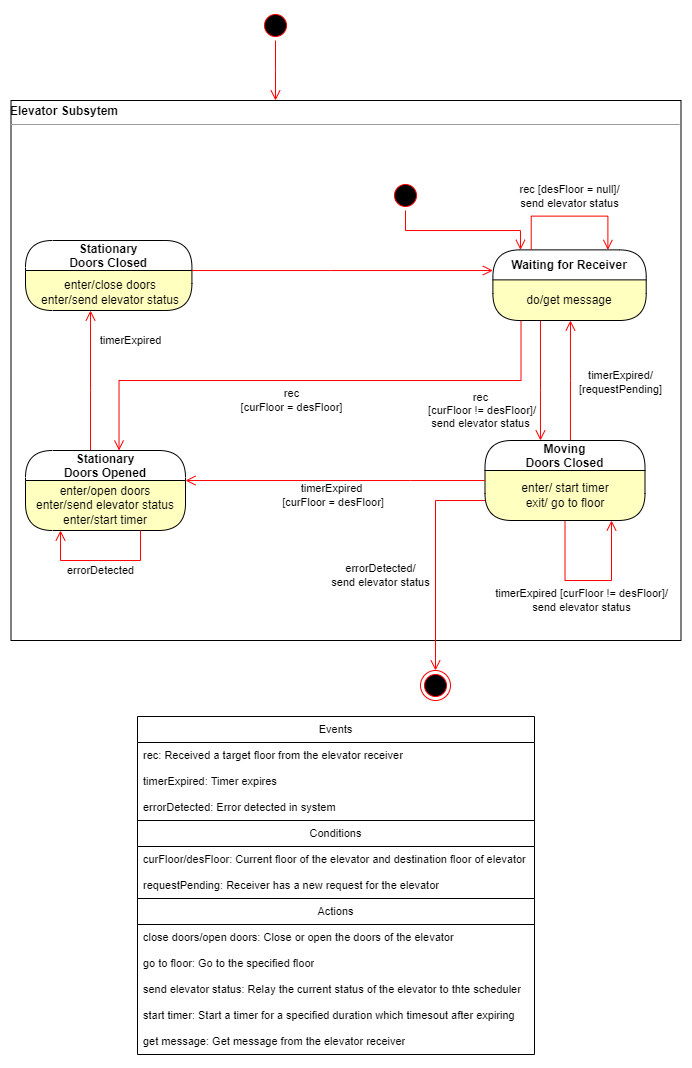

The diagram above was exported from draw.io. Its source (the exported page's mxGraphModel, read from the mxfile embedded in the PNG):
<mxGraphModel dx="989" dy="509" grid="0" gridSize="10" guides="1" tooltips="1" connect="1" arrows="1" fold="1" page="1" pageScale="1" pageWidth="850" pageHeight="1100" math="0" shadow="0">
  <root>
    <mxCell id="0" />
    <mxCell id="1" parent="0" />
    <mxCell id="R55-uwzlXEFhKJWJyzfX-1" value="&lt;p style=&quot;text-align: left; margin: 4px 0px 0px;&quot;&gt;&lt;b&gt;Elevator Subsytem&lt;/b&gt;&lt;/p&gt;&lt;hr size=&quot;1&quot;&gt;&lt;div style=&quot;height:2px;&quot;&gt;&lt;/div&gt;" style="verticalAlign=top;align=right;overflow=fill;fontSize=12;fontFamily=Helvetica;html=1;whiteSpace=wrap;fontColor=default;" parent="1" vertex="1">
      <mxGeometry x="90.5" y="140" width="670" height="540" as="geometry" />
    </mxCell>
    <mxCell id="R15W-GndwZ2-i-Ss5foD-1" value="" style="ellipse;html=1;shape=startState;fillColor=#000000;strokeColor=#ff0000;" parent="1" vertex="1">
      <mxGeometry x="470" y="220" width="30" height="30" as="geometry" />
    </mxCell>
    <mxCell id="R15W-GndwZ2-i-Ss5foD-2" value="" style="edgeStyle=orthogonalEdgeStyle;html=1;verticalAlign=bottom;endArrow=open;endSize=8;strokeColor=#ff0000;rounded=0;" parent="1" source="R15W-GndwZ2-i-Ss5foD-1" target="t-vjd6FcdIxfvDHrdbrA-2" edge="1">
      <mxGeometry relative="1" as="geometry">
        <mxPoint x="190" y="310" as="targetPoint" />
        <Array as="points">
          <mxPoint x="485" y="270" />
          <mxPoint x="600" y="270" />
        </Array>
      </mxGeometry>
    </mxCell>
    <mxCell id="R15W-GndwZ2-i-Ss5foD-7" style="edgeStyle=orthogonalEdgeStyle;shape=connector;rounded=0;orthogonalLoop=1;jettySize=auto;html=1;labelBackgroundColor=default;strokeColor=#ff0000;align=center;verticalAlign=bottom;fontFamily=Helvetica;fontSize=11;fontColor=default;endArrow=open;endSize=8;" parent="1" source="R15W-GndwZ2-i-Ss5foD-9" target="R15W-GndwZ2-i-Ss5foD-9" edge="1">
      <mxGeometry relative="1" as="geometry">
        <mxPoint x="564.4799999999998" y="653.4" as="targetPoint" />
        <Array as="points">
          <mxPoint x="645" y="620" />
          <mxPoint x="691" y="620" />
        </Array>
        <mxPoint x="504.31999999999994" y="654" as="sourcePoint" />
      </mxGeometry>
    </mxCell>
    <mxCell id="R15W-GndwZ2-i-Ss5foD-8" value="timerExpired [curFloor != desFloor]/&lt;div&gt;send elevator status&lt;/div&gt;" style="edgeLabel;html=1;align=center;verticalAlign=middle;resizable=0;points=[];fontSize=11;fontFamily=Helvetica;fontColor=default;" parent="R15W-GndwZ2-i-Ss5foD-7" vertex="1" connectable="0">
      <mxGeometry x="-0.1615" y="2" relative="1" as="geometry">
        <mxPoint x="7" y="22" as="offset" />
      </mxGeometry>
    </mxCell>
    <mxCell id="t-vjd6FcdIxfvDHrdbrA-23" style="edgeStyle=orthogonalEdgeStyle;rounded=0;orthogonalLoop=1;jettySize=auto;html=1;strokeColor=#ff0000;align=center;verticalAlign=bottom;fontFamily=Helvetica;fontSize=11;fontColor=default;labelBackgroundColor=default;endArrow=open;endSize=8;" parent="1" source="R15W-GndwZ2-i-Ss5foD-9" target="t-vjd6FcdIxfvDHrdbrA-2" edge="1">
      <mxGeometry relative="1" as="geometry">
        <Array as="points">
          <mxPoint x="650" y="420" />
          <mxPoint x="650" y="420" />
        </Array>
      </mxGeometry>
    </mxCell>
    <mxCell id="t-vjd6FcdIxfvDHrdbrA-24" value="&lt;div&gt;timerExpired/&lt;/div&gt;&lt;div&gt;[requestPending]&lt;/div&gt;" style="edgeLabel;html=1;align=center;verticalAlign=middle;resizable=0;points=[];fontFamily=Helvetica;fontSize=11;fontColor=default;labelBackgroundColor=default;" parent="t-vjd6FcdIxfvDHrdbrA-23" vertex="1" connectable="0">
      <mxGeometry x="-0.0254" y="-2" relative="1" as="geometry">
        <mxPoint x="48" as="offset" />
      </mxGeometry>
    </mxCell>
    <mxCell id="Qc_ub_HiyB_d-5t2DQEl-4" style="edgeStyle=orthogonalEdgeStyle;rounded=0;orthogonalLoop=1;jettySize=auto;html=1;strokeColor=#ff0000;align=center;verticalAlign=bottom;fontFamily=Helvetica;fontSize=11;fontColor=default;labelBackgroundColor=default;endArrow=open;endSize=8;" edge="1" parent="1" source="R15W-GndwZ2-i-Ss5foD-9" target="Qc_ub_HiyB_d-5t2DQEl-1">
      <mxGeometry relative="1" as="geometry">
        <Array as="points">
          <mxPoint x="515" y="540" />
        </Array>
      </mxGeometry>
    </mxCell>
    <mxCell id="Qc_ub_HiyB_d-5t2DQEl-5" value="errorDetected/&lt;div&gt;send elevator status&lt;/div&gt;" style="edgeLabel;html=1;align=center;verticalAlign=middle;resizable=0;points=[];fontFamily=Helvetica;fontSize=11;fontColor=default;labelBackgroundColor=default;" vertex="1" connectable="0" parent="Qc_ub_HiyB_d-5t2DQEl-4">
      <mxGeometry x="0.1305" relative="1" as="geometry">
        <mxPoint x="-55" as="offset" />
      </mxGeometry>
    </mxCell>
    <mxCell id="R15W-GndwZ2-i-Ss5foD-9" value="Moving&#10;Doors Closed" style="swimlane;fontStyle=1;align=center;verticalAlign=middle;childLayout=stackLayout;horizontal=1;startSize=30;horizontalStack=0;resizeParent=0;resizeLast=1;container=0;collapsible=0;rounded=1;arcSize=30;swimlaneFillColor=#ffffc0;dropTarget=0;" parent="1" vertex="1">
      <mxGeometry x="564.5" y="480" width="160" height="80" as="geometry" />
    </mxCell>
    <mxCell id="R15W-GndwZ2-i-Ss5foD-10" value="enter/ start timer&lt;div&gt;exit/ go to floor&lt;br&gt;&lt;/div&gt;" style="text;html=1;strokeColor=none;fillColor=none;align=center;verticalAlign=middle;spacingLeft=4;spacingRight=4;whiteSpace=wrap;overflow=hidden;rotatable=0;fontColor=#000000;" parent="R15W-GndwZ2-i-Ss5foD-9" vertex="1">
      <mxGeometry y="30" width="160" height="50" as="geometry" />
    </mxCell>
    <mxCell id="yc4mXss8kiLhE_yOeH5I-4" value="enter/ start timer&lt;div&gt;exit/ go to floor&lt;br&gt;&lt;/div&gt;" style="text;html=1;strokeColor=none;fillColor=none;align=center;verticalAlign=middle;spacingLeft=4;spacingRight=4;whiteSpace=wrap;overflow=hidden;rotatable=0;fontColor=#000000;" parent="R15W-GndwZ2-i-Ss5foD-9" vertex="1">
      <mxGeometry y="80" width="160" as="geometry" />
    </mxCell>
    <mxCell id="R15W-GndwZ2-i-Ss5foD-14" style="edgeStyle=orthogonalEdgeStyle;shape=connector;rounded=0;orthogonalLoop=1;jettySize=auto;html=1;labelBackgroundColor=default;strokeColor=#ff0000;align=center;verticalAlign=bottom;fontFamily=Helvetica;fontSize=11;fontColor=default;endArrow=open;endSize=8;" parent="1" source="R15W-GndwZ2-i-Ss5foD-36" target="R15W-GndwZ2-i-Ss5foD-52" edge="1">
      <mxGeometry relative="1" as="geometry">
        <Array as="points">
          <mxPoint x="170" y="430" />
          <mxPoint x="170" y="430" />
        </Array>
      </mxGeometry>
    </mxCell>
    <mxCell id="R15W-GndwZ2-i-Ss5foD-15" value="timerExpired" style="edgeLabel;html=1;align=center;verticalAlign=middle;resizable=0;points=[];fontSize=11;fontFamily=Helvetica;fontColor=default;" parent="R15W-GndwZ2-i-Ss5foD-14" vertex="1" connectable="0">
      <mxGeometry x="0.0489" relative="1" as="geometry">
        <mxPoint x="40" y="-37" as="offset" />
      </mxGeometry>
    </mxCell>
    <mxCell id="R15W-GndwZ2-i-Ss5foD-18" style="edgeStyle=orthogonalEdgeStyle;shape=connector;rounded=0;orthogonalLoop=1;jettySize=auto;html=1;labelBackgroundColor=default;strokeColor=#ff0000;align=center;verticalAlign=bottom;fontFamily=Helvetica;fontSize=11;fontColor=default;endArrow=open;endSize=8;" parent="1" source="R15W-GndwZ2-i-Ss5foD-9" target="R15W-GndwZ2-i-Ss5foD-36" edge="1">
      <mxGeometry relative="1" as="geometry">
        <Array as="points">
          <mxPoint x="490" y="520" />
          <mxPoint x="490" y="520" />
        </Array>
      </mxGeometry>
    </mxCell>
    <mxCell id="R15W-GndwZ2-i-Ss5foD-19" value="timerExpired&lt;br&gt;&amp;nbsp;[curFloor = desFloor]" style="edgeLabel;html=1;align=center;verticalAlign=middle;resizable=0;points=[];fontSize=11;fontFamily=Helvetica;fontColor=default;" parent="R15W-GndwZ2-i-Ss5foD-18" vertex="1" connectable="0">
      <mxGeometry x="-0.4638" y="1" relative="1" as="geometry">
        <mxPoint x="-74" y="14" as="offset" />
      </mxGeometry>
    </mxCell>
    <mxCell id="R15W-GndwZ2-i-Ss5foD-35" value="" style="group" parent="1" vertex="1" connectable="0">
      <mxGeometry x="105" y="490" width="160" height="80" as="geometry" />
    </mxCell>
    <mxCell id="R15W-GndwZ2-i-Ss5foD-36" value="Stationary&#10;Doors Opened" style="swimlane;fontStyle=1;align=center;verticalAlign=middle;childLayout=stackLayout;horizontal=1;startSize=30;horizontalStack=0;resizeParent=0;resizeLast=1;container=0;collapsible=0;rounded=1;arcSize=30;swimlaneFillColor=#ffffc0;dropTarget=0;" parent="R15W-GndwZ2-i-Ss5foD-35" vertex="1">
      <mxGeometry width="160" height="80" as="geometry" />
    </mxCell>
    <mxCell id="R15W-GndwZ2-i-Ss5foD-37" value="enter/open doors&lt;div&gt;enter/send elevator status&lt;br&gt;&lt;div&gt;enter/&lt;span style=&quot;background-color: initial;&quot;&gt;start timer&lt;/span&gt;&lt;/div&gt;&lt;/div&gt;" style="text;html=1;strokeColor=none;fillColor=none;align=center;verticalAlign=middle;spacingLeft=4;spacingRight=4;whiteSpace=wrap;overflow=hidden;rotatable=0;fontColor=#000000;" parent="R15W-GndwZ2-i-Ss5foD-35" vertex="1">
      <mxGeometry y="30" width="160" height="50" as="geometry" />
    </mxCell>
    <mxCell id="Qc_ub_HiyB_d-5t2DQEl-6" style="edgeStyle=orthogonalEdgeStyle;rounded=0;orthogonalLoop=1;jettySize=auto;html=1;strokeColor=#ff0000;align=center;verticalAlign=bottom;fontFamily=Helvetica;fontSize=11;fontColor=default;labelBackgroundColor=default;endArrow=open;endSize=8;" edge="1" parent="R15W-GndwZ2-i-Ss5foD-35" source="R15W-GndwZ2-i-Ss5foD-36" target="R15W-GndwZ2-i-Ss5foD-37">
      <mxGeometry relative="1" as="geometry">
        <Array as="points">
          <mxPoint x="115" y="110" />
          <mxPoint x="35" y="110" />
        </Array>
      </mxGeometry>
    </mxCell>
    <mxCell id="Qc_ub_HiyB_d-5t2DQEl-7" value="errorDetected" style="edgeLabel;html=1;align=center;verticalAlign=middle;resizable=0;points=[];fontFamily=Helvetica;fontSize=11;fontColor=default;labelBackgroundColor=default;" vertex="1" connectable="0" parent="Qc_ub_HiyB_d-5t2DQEl-6">
      <mxGeometry x="-0.1136" y="1" relative="1" as="geometry">
        <mxPoint x="-8" y="9" as="offset" />
      </mxGeometry>
    </mxCell>
    <mxCell id="R15W-GndwZ2-i-Ss5foD-51" value="" style="group" parent="1" vertex="1" connectable="0">
      <mxGeometry x="105" y="280" width="170" height="70" as="geometry" />
    </mxCell>
    <mxCell id="R15W-GndwZ2-i-Ss5foD-52" value="Stationary&#10;Doors Closed" style="swimlane;fontStyle=1;align=center;verticalAlign=middle;childLayout=stackLayout;horizontal=1;startSize=30;horizontalStack=0;resizeParent=0;resizeLast=1;container=0;collapsible=0;rounded=1;arcSize=30;swimlaneFillColor=#ffffc0;dropTarget=0;" parent="R15W-GndwZ2-i-Ss5foD-51" vertex="1">
      <mxGeometry width="166.41762452107275" height="70" as="geometry" />
    </mxCell>
    <mxCell id="R15W-GndwZ2-i-Ss5foD-53" value="enter/close doors&lt;div&gt;enter/send elevator status&lt;/div&gt;" style="text;html=1;strokeColor=none;fillColor=none;align=center;verticalAlign=middle;spacingLeft=4;spacingRight=4;whiteSpace=wrap;overflow=hidden;rotatable=0;fontColor=#000000;" parent="R15W-GndwZ2-i-Ss5foD-51" vertex="1">
      <mxGeometry y="35" width="170" height="34.284064665127026" as="geometry" />
    </mxCell>
    <mxCell id="R55-uwzlXEFhKJWJyzfX-2" value="" style="ellipse;html=1;shape=startState;fillColor=#000000;strokeColor=#ff0000;fontFamily=Helvetica;fontSize=11;fontColor=default;" parent="1" vertex="1">
      <mxGeometry x="340" y="50" width="30" height="30" as="geometry" />
    </mxCell>
    <mxCell id="R55-uwzlXEFhKJWJyzfX-3" value="" style="edgeStyle=orthogonalEdgeStyle;html=1;verticalAlign=bottom;endArrow=open;endSize=8;strokeColor=#ff0000;rounded=0;labelBackgroundColor=default;align=center;fontFamily=Helvetica;fontSize=11;fontColor=default;shape=connector;" parent="1" source="R55-uwzlXEFhKJWJyzfX-2" edge="1">
      <mxGeometry relative="1" as="geometry">
        <mxPoint x="355" y="140" as="targetPoint" />
      </mxGeometry>
    </mxCell>
    <mxCell id="R55-uwzlXEFhKJWJyzfX-9" value="" style="group" parent="1" vertex="1" connectable="0">
      <mxGeometry x="217" y="764" width="397" height="312" as="geometry" />
    </mxCell>
    <mxCell id="R15W-GndwZ2-i-Ss5foD-55" value="Events" style="swimlane;fontStyle=0;childLayout=stackLayout;horizontal=1;startSize=26;fillColor=none;horizontalStack=0;resizeParent=1;resizeParentMax=0;resizeLast=0;collapsible=1;marginBottom=0;whiteSpace=wrap;html=1;fontFamily=Helvetica;fontSize=11;fontColor=default;" parent="R55-uwzlXEFhKJWJyzfX-9" vertex="1">
      <mxGeometry y="-8" width="397" height="104" as="geometry" />
    </mxCell>
    <mxCell id="R15W-GndwZ2-i-Ss5foD-56" value="rec: Received a target floor from the elevator receiver" style="text;strokeColor=none;fillColor=none;align=left;verticalAlign=top;spacingLeft=4;spacingRight=4;overflow=hidden;rotatable=0;points=[[0,0.5],[1,0.5]];portConstraint=eastwest;whiteSpace=wrap;html=1;fontSize=11;fontFamily=Helvetica;fontColor=default;" parent="R15W-GndwZ2-i-Ss5foD-55" vertex="1">
      <mxGeometry y="26" width="397" height="26" as="geometry" />
    </mxCell>
    <mxCell id="R15W-GndwZ2-i-Ss5foD-57" value="timerExpired: Timer expires" style="text;strokeColor=none;fillColor=none;align=left;verticalAlign=top;spacingLeft=4;spacingRight=4;overflow=hidden;rotatable=0;points=[[0,0.5],[1,0.5]];portConstraint=eastwest;whiteSpace=wrap;html=1;fontSize=11;fontFamily=Helvetica;fontColor=default;" parent="R15W-GndwZ2-i-Ss5foD-55" vertex="1">
      <mxGeometry y="52" width="397" height="26" as="geometry" />
    </mxCell>
    <mxCell id="Qc_ub_HiyB_d-5t2DQEl-9" value="errorDetected: Error detected in system" style="text;strokeColor=none;fillColor=none;align=left;verticalAlign=top;spacingLeft=4;spacingRight=4;overflow=hidden;rotatable=0;points=[[0,0.5],[1,0.5]];portConstraint=eastwest;whiteSpace=wrap;html=1;fontSize=11;fontFamily=Helvetica;fontColor=default;" vertex="1" parent="R15W-GndwZ2-i-Ss5foD-55">
      <mxGeometry y="78" width="397" height="26" as="geometry" />
    </mxCell>
    <mxCell id="R15W-GndwZ2-i-Ss5foD-61" value="Conditions" style="swimlane;fontStyle=0;childLayout=stackLayout;horizontal=1;startSize=26;fillColor=none;horizontalStack=0;resizeParent=1;resizeParentMax=0;resizeLast=0;collapsible=1;marginBottom=0;whiteSpace=wrap;html=1;fontFamily=Helvetica;fontSize=11;fontColor=default;" parent="R55-uwzlXEFhKJWJyzfX-9" vertex="1">
      <mxGeometry y="96" width="397" height="78" as="geometry" />
    </mxCell>
    <mxCell id="R15W-GndwZ2-i-Ss5foD-62" value="curFloor/desFloor: Current floor of the elevator and destination floor of elevator" style="text;strokeColor=none;fillColor=none;align=left;verticalAlign=top;spacingLeft=4;spacingRight=4;overflow=hidden;rotatable=0;points=[[0,0.5],[1,0.5]];portConstraint=eastwest;whiteSpace=wrap;html=1;fontSize=11;fontFamily=Helvetica;fontColor=default;" parent="R15W-GndwZ2-i-Ss5foD-61" vertex="1">
      <mxGeometry y="26" width="397" height="26" as="geometry" />
    </mxCell>
    <mxCell id="R55-uwzlXEFhKJWJyzfX-8" value="requestPending: Receiver has a new request for the elevator" style="text;strokeColor=none;fillColor=none;align=left;verticalAlign=top;spacingLeft=4;spacingRight=4;overflow=hidden;rotatable=0;points=[[0,0.5],[1,0.5]];portConstraint=eastwest;whiteSpace=wrap;html=1;fontSize=11;fontFamily=Helvetica;fontColor=default;" parent="R15W-GndwZ2-i-Ss5foD-61" vertex="1">
      <mxGeometry y="52" width="397" height="26" as="geometry" />
    </mxCell>
    <mxCell id="R15W-GndwZ2-i-Ss5foD-65" value="Actions" style="swimlane;fontStyle=0;childLayout=stackLayout;horizontal=1;startSize=26;fillColor=none;horizontalStack=0;resizeParent=1;resizeParentMax=0;resizeLast=0;collapsible=1;marginBottom=0;whiteSpace=wrap;html=1;fontFamily=Helvetica;fontSize=11;fontColor=default;" parent="R55-uwzlXEFhKJWJyzfX-9" vertex="1">
      <mxGeometry y="174" width="397" height="156" as="geometry" />
    </mxCell>
    <mxCell id="R15W-GndwZ2-i-Ss5foD-66" value="close doors/open doors: Close or open the doors of the elevator" style="text;strokeColor=none;fillColor=none;align=left;verticalAlign=top;spacingLeft=4;spacingRight=4;overflow=hidden;rotatable=0;points=[[0,0.5],[1,0.5]];portConstraint=eastwest;whiteSpace=wrap;html=1;fontSize=11;fontFamily=Helvetica;fontColor=default;" parent="R15W-GndwZ2-i-Ss5foD-65" vertex="1">
      <mxGeometry y="26" width="397" height="26" as="geometry" />
    </mxCell>
    <mxCell id="R15W-GndwZ2-i-Ss5foD-67" value="go to floor: Go to the specified floor" style="text;strokeColor=none;fillColor=none;align=left;verticalAlign=top;spacingLeft=4;spacingRight=4;overflow=hidden;rotatable=0;points=[[0,0.5],[1,0.5]];portConstraint=eastwest;whiteSpace=wrap;html=1;fontSize=11;fontFamily=Helvetica;fontColor=default;" parent="R15W-GndwZ2-i-Ss5foD-65" vertex="1">
      <mxGeometry y="52" width="397" height="26" as="geometry" />
    </mxCell>
    <mxCell id="R15W-GndwZ2-i-Ss5foD-68" value="send elevator status: Relay the current status of the elevator to thte scheduler" style="text;strokeColor=none;fillColor=none;align=left;verticalAlign=top;spacingLeft=4;spacingRight=4;overflow=hidden;rotatable=0;points=[[0,0.5],[1,0.5]];portConstraint=eastwest;whiteSpace=wrap;html=1;fontSize=11;fontFamily=Helvetica;fontColor=default;" parent="R15W-GndwZ2-i-Ss5foD-65" vertex="1">
      <mxGeometry y="78" width="397" height="26" as="geometry" />
    </mxCell>
    <mxCell id="R15W-GndwZ2-i-Ss5foD-69" value="start timer: Start a timer for a specified duration which timesout after expiring" style="text;strokeColor=none;fillColor=none;align=left;verticalAlign=top;spacingLeft=4;spacingRight=4;overflow=hidden;rotatable=0;points=[[0,0.5],[1,0.5]];portConstraint=eastwest;whiteSpace=wrap;html=1;fontSize=11;fontFamily=Helvetica;fontColor=default;" parent="R15W-GndwZ2-i-Ss5foD-65" vertex="1">
      <mxGeometry y="104" width="397" height="26" as="geometry" />
    </mxCell>
    <mxCell id="yc4mXss8kiLhE_yOeH5I-1" value="get message: Get message from the elevator receiver" style="text;strokeColor=none;fillColor=none;align=left;verticalAlign=top;spacingLeft=4;spacingRight=4;overflow=hidden;rotatable=0;points=[[0,0.5],[1,0.5]];portConstraint=eastwest;whiteSpace=wrap;html=1;fontSize=11;fontFamily=Helvetica;fontColor=default;" parent="R15W-GndwZ2-i-Ss5foD-65" vertex="1">
      <mxGeometry y="130" width="397" height="26" as="geometry" />
    </mxCell>
    <mxCell id="R15W-GndwZ2-i-Ss5foD-5" value="" style="edgeStyle=orthogonalEdgeStyle;html=1;verticalAlign=bottom;endArrow=open;endSize=8;strokeColor=#ff0000;rounded=0;" parent="1" source="t-vjd6FcdIxfvDHrdbrA-2" target="R15W-GndwZ2-i-Ss5foD-36" edge="1">
      <mxGeometry relative="1" as="geometry">
        <mxPoint x="185" y="430" as="targetPoint" />
        <Array as="points">
          <mxPoint x="600.5" y="420" />
          <mxPoint x="198.5" y="420" />
        </Array>
      </mxGeometry>
    </mxCell>
    <mxCell id="R15W-GndwZ2-i-Ss5foD-6" value="rec&lt;br&gt;[curFloor = desFloor]" style="edgeLabel;html=1;align=center;verticalAlign=middle;resizable=0;points=[];fontSize=11;fontFamily=Helvetica;fontColor=default;" parent="R15W-GndwZ2-i-Ss5foD-5" vertex="1" connectable="0">
      <mxGeometry x="-0.2" y="1" relative="1" as="geometry">
        <mxPoint x="-77" y="19" as="offset" />
      </mxGeometry>
    </mxCell>
    <mxCell id="R15W-GndwZ2-i-Ss5foD-3" style="edgeStyle=orthogonalEdgeStyle;shape=connector;rounded=0;orthogonalLoop=1;jettySize=auto;html=1;labelBackgroundColor=default;strokeColor=#ff0000;align=center;verticalAlign=bottom;fontFamily=Helvetica;fontSize=11;fontColor=default;endArrow=open;endSize=8;" parent="1" source="t-vjd6FcdIxfvDHrdbrA-2" target="R15W-GndwZ2-i-Ss5foD-9" edge="1">
      <mxGeometry relative="1" as="geometry">
        <Array as="points">
          <mxPoint x="620" y="430" />
          <mxPoint x="620" y="430" />
        </Array>
      </mxGeometry>
    </mxCell>
    <mxCell id="R15W-GndwZ2-i-Ss5foD-4" value="rec&lt;div&gt;&amp;nbsp;[curFloor != desFloor]/&lt;/div&gt;&lt;div&gt;send elevator status&lt;/div&gt;" style="edgeLabel;html=1;align=center;verticalAlign=middle;resizable=0;points=[];fontSize=11;fontFamily=Helvetica;fontColor=default;" parent="R15W-GndwZ2-i-Ss5foD-3" vertex="1" connectable="0">
      <mxGeometry x="-0.1211" y="-1" relative="1" as="geometry">
        <mxPoint x="-59" y="37" as="offset" />
      </mxGeometry>
    </mxCell>
    <mxCell id="t-vjd6FcdIxfvDHrdbrA-1" value="" style="group" parent="1" vertex="1" connectable="0">
      <mxGeometry x="572.39" y="289.38" width="167.61" height="70.62" as="geometry" />
    </mxCell>
    <mxCell id="t-vjd6FcdIxfvDHrdbrA-2" value="Waiting for Receiver" style="swimlane;fontStyle=1;align=center;verticalAlign=middle;childLayout=stackLayout;horizontal=1;startSize=30;horizontalStack=0;resizeParent=0;resizeLast=1;container=0;collapsible=0;rounded=1;arcSize=30;swimlaneFillColor=#ffffc0;dropTarget=0;" parent="t-vjd6FcdIxfvDHrdbrA-1" vertex="1">
      <mxGeometry width="153.31574581672814" height="70.62" as="geometry" />
    </mxCell>
    <mxCell id="t-vjd6FcdIxfvDHrdbrA-9" value="do/get message" style="text;html=1;strokeColor=none;fillColor=none;align=center;verticalAlign=middle;spacingLeft=4;spacingRight=4;whiteSpace=wrap;overflow=hidden;rotatable=0;fontColor=#000000;" parent="t-vjd6FcdIxfvDHrdbrA-1" vertex="1">
      <mxGeometry x="-14.278225718936516" y="31.598113684210524" width="181.88822571893655" height="37.79285052631579" as="geometry" />
    </mxCell>
    <mxCell id="yc4mXss8kiLhE_yOeH5I-2" style="edgeStyle=orthogonalEdgeStyle;rounded=0;orthogonalLoop=1;jettySize=auto;html=1;strokeColor=#ff0000;align=center;verticalAlign=bottom;fontFamily=Helvetica;fontSize=11;fontColor=default;labelBackgroundColor=default;endArrow=open;endSize=8;exitX=0.25;exitY=0;exitDx=0;exitDy=0;entryX=0.75;entryY=0;entryDx=0;entryDy=0;" parent="t-vjd6FcdIxfvDHrdbrA-1" source="t-vjd6FcdIxfvDHrdbrA-2" target="t-vjd6FcdIxfvDHrdbrA-2" edge="1">
      <mxGeometry relative="1" as="geometry">
        <Array as="points">
          <mxPoint x="38.35469107551488" y="-33.7838997030683" />
          <mxPoint x="115.06407322654462" y="-33.7838997030683" />
        </Array>
      </mxGeometry>
    </mxCell>
    <mxCell id="yc4mXss8kiLhE_yOeH5I-3" value="rec [desFloor = null]/&lt;div&gt;send elevator status&lt;/div&gt;" style="edgeLabel;html=1;align=center;verticalAlign=middle;resizable=0;points=[];fontFamily=Helvetica;fontSize=11;fontColor=default;labelBackgroundColor=default;" parent="yc4mXss8kiLhE_yOeH5I-2" vertex="1" connectable="0">
      <mxGeometry x="-0.1245" relative="1" as="geometry">
        <mxPoint x="8" y="-20" as="offset" />
      </mxGeometry>
    </mxCell>
    <mxCell id="t-vjd6FcdIxfvDHrdbrA-5" value="" style="edgeStyle=orthogonalEdgeStyle;html=1;verticalAlign=bottom;endArrow=open;endSize=8;strokeColor=#ff0000;rounded=0;" parent="1" source="R15W-GndwZ2-i-Ss5foD-52" target="t-vjd6FcdIxfvDHrdbrA-2" edge="1">
      <mxGeometry relative="1" as="geometry">
        <mxPoint x="221.5" y="313" as="targetPoint" />
        <Array as="points">
          <mxPoint x="410" y="310" />
          <mxPoint x="410" y="310" />
        </Array>
        <mxPoint x="120.80893749999996" y="304.11684210526323" as="sourcePoint" />
      </mxGeometry>
    </mxCell>
    <mxCell id="Qc_ub_HiyB_d-5t2DQEl-1" value="" style="ellipse;html=1;shape=endState;fillColor=#000000;strokeColor=#ff0000;" vertex="1" parent="1">
      <mxGeometry x="500" y="710" width="30" height="30" as="geometry" />
    </mxCell>
  </root>
</mxGraphModel>